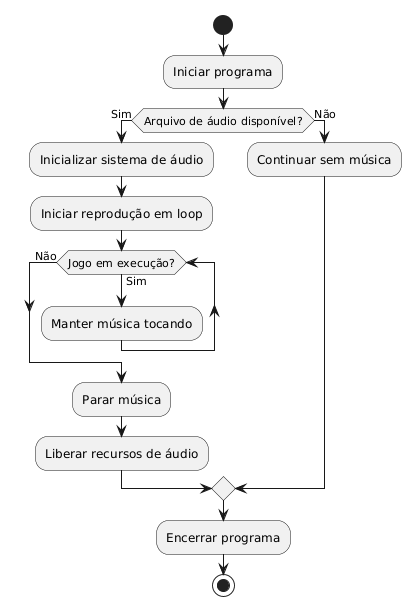

The diagram above was rendered by PlantUML. Its source (embedded in the PNG):
@startuml
skinparam linetype ortho

start

:Iniciar programa;

if (Arquivo de áudio disponível?) then (Sim)

  :Inicializar sistema de áudio;

  :Iniciar reprodução em loop;

  while (Jogo em execução?) is (Sim)
    :Manter música tocando;
  endwhile (Não)

  :Parar música;

  :Liberar recursos de áudio;

else (Não)
  :Continuar sem música;
endif

:Encerrar programa;

stop
@enduml